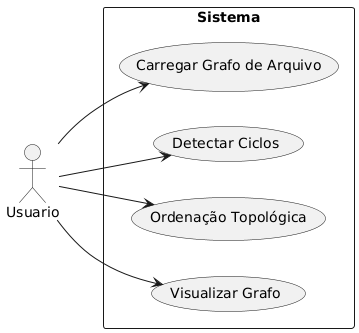

The diagram above was rendered by PlantUML. Its source (embedded in the PNG):
@startuml
left to right direction
actor Usuario
rectangle Sistema {
  usecase "Carregar Grafo de Arquivo" as UC1
  usecase "Detectar Ciclos" as UC2
  usecase "Ordenação Topológica" as UC3
  usecase "Visualizar Grafo" as UC4
}
Usuario --> UC1
Usuario --> UC2
Usuario --> UC3
Usuario --> UC4
@enduml